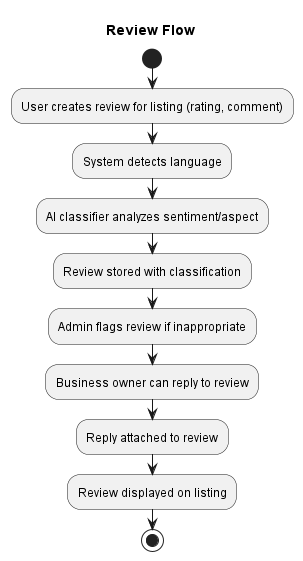

The diagram above was rendered by PlantUML. Its source (embedded in the PNG):
@startuml
title Review Flow

start
:User creates review for listing (rating, comment);
:System detects language;
:AI classifier analyzes sentiment/aspect;
:Review stored with classification;
:Admin flags review if inappropriate;
:Business owner can reply to review;
:Reply attached to review;
:Review displayed on listing;
stop
@enduml